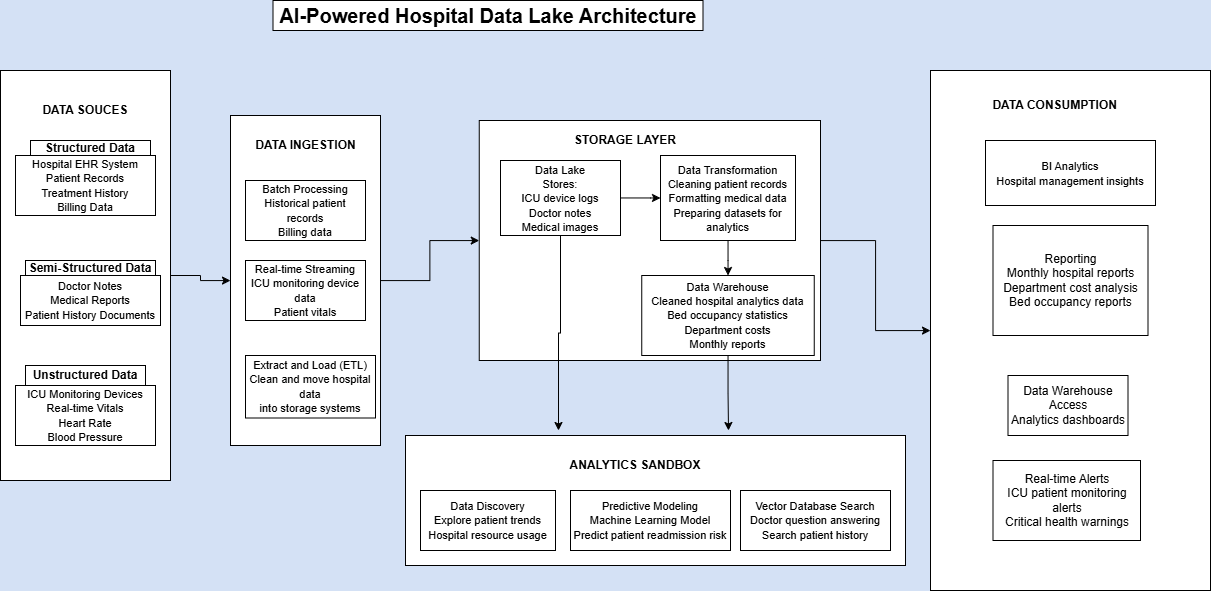

The diagram above was exported from draw.io. Its source (the exported page's mxGraphModel, read from the mxfile embedded in the PNG):
<mxGraphModel dx="1428" dy="723" grid="1" gridSize="10" guides="1" tooltips="1" connect="1" arrows="1" fold="1" page="1" pageScale="1" pageWidth="1100" pageHeight="850" background="#D4E1F5" math="0" shadow="0">
  <root>
    <mxCell id="0" />
    <mxCell id="1" parent="0" />
    <mxCell id="epf3eYZChCL1_YFhIAwJ-65" parent="1" style="rounded=0;whiteSpace=wrap;html=1;" value="" vertex="1">
      <mxGeometry height="520" width="280" x="940" y="90" as="geometry" />
    </mxCell>
    <mxCell id="epf3eYZChCL1_YFhIAwJ-62" parent="1" style="rounded=0;whiteSpace=wrap;html=1;" value="" vertex="1">
      <mxGeometry height="130" width="500" x="415" y="455" as="geometry" />
    </mxCell>
    <mxCell id="epf3eYZChCL1_YFhIAwJ-91" edge="1" parent="1" source="epf3eYZChCL1_YFhIAwJ-51" style="edgeStyle=orthogonalEdgeStyle;rounded=0;orthogonalLoop=1;jettySize=auto;html=1;" target="epf3eYZChCL1_YFhIAwJ-65" value="">
      <mxGeometry relative="1" as="geometry" />
    </mxCell>
    <mxCell id="epf3eYZChCL1_YFhIAwJ-51" parent="1" style="rounded=0;whiteSpace=wrap;html=1;" value="" vertex="1">
      <mxGeometry height="240" width="341.25" x="488.75" y="140" as="geometry" />
    </mxCell>
    <mxCell id="epf3eYZChCL1_YFhIAwJ-46" parent="1" style="rounded=0;whiteSpace=wrap;html=1;" value="&lt;div&gt;Reporting&lt;/div&gt;&lt;div&gt;Monthly hospital reports&lt;/div&gt;&lt;div&gt;Department cost analysis&lt;/div&gt;&lt;div&gt;Bed occupancy reports&lt;/div&gt;" vertex="1">
      <mxGeometry height="110" width="155" x="1002.5" y="245" as="geometry" />
    </mxCell>
    <mxCell id="epf3eYZChCL1_YFhIAwJ-76" edge="1" parent="1" source="epf3eYZChCL1_YFhIAwJ-48" style="edgeStyle=orthogonalEdgeStyle;rounded=0;orthogonalLoop=1;jettySize=auto;html=1;" target="epf3eYZChCL1_YFhIAwJ-51" value="">
      <mxGeometry relative="1" as="geometry" />
    </mxCell>
    <mxCell id="epf3eYZChCL1_YFhIAwJ-48" parent="1" style="rounded=0;whiteSpace=wrap;html=1;" value="" vertex="1">
      <mxGeometry height="330" width="150" x="240" y="135" as="geometry" />
    </mxCell>
    <mxCell id="epf3eYZChCL1_YFhIAwJ-74" edge="1" parent="1" source="epf3eYZChCL1_YFhIAwJ-47" style="edgeStyle=orthogonalEdgeStyle;rounded=0;orthogonalLoop=1;jettySize=auto;html=1;" target="epf3eYZChCL1_YFhIAwJ-48" value="">
      <mxGeometry relative="1" as="geometry">
        <Array as="points">
          <mxPoint x="210" y="295" />
          <mxPoint x="210" y="300" />
        </Array>
      </mxGeometry>
    </mxCell>
    <mxCell id="epf3eYZChCL1_YFhIAwJ-47" parent="1" style="rounded=0;whiteSpace=wrap;html=1;" value="" vertex="1">
      <mxGeometry height="410" width="170" x="10" y="90" as="geometry" />
    </mxCell>
    <mxCell id="epf3eYZChCL1_YFhIAwJ-1" parent="1" style="rounded=0;whiteSpace=wrap;html=1;" value="&lt;div&gt;&lt;font style=&quot;font-size: 11px;&quot;&gt;Hospital EHR System&lt;/font&gt;&lt;/div&gt;&lt;div&gt;&lt;font style=&quot;font-size: 11px;&quot;&gt;Patient Records&lt;/font&gt;&lt;/div&gt;&lt;div&gt;&lt;font style=&quot;font-size: 11px;&quot;&gt;Treatment History&lt;/font&gt;&lt;/div&gt;&lt;div&gt;&lt;font style=&quot;font-size: 11px;&quot;&gt;Billing Data&lt;/font&gt;&lt;/div&gt;" vertex="1">
      <mxGeometry height="60" width="140" x="25" y="175" as="geometry" />
    </mxCell>
    <mxCell id="epf3eYZChCL1_YFhIAwJ-2" parent="1" style="rounded=0;whiteSpace=wrap;html=1;" value="&lt;div&gt;&lt;font style=&quot;font-size: 11px;&quot;&gt;ICU Monitoring Devices&lt;/font&gt;&lt;/div&gt;&lt;div&gt;&lt;font style=&quot;font-size: 11px;&quot;&gt;Real-time Vitals&lt;/font&gt;&lt;/div&gt;&lt;div&gt;&lt;font style=&quot;font-size: 11px;&quot;&gt;Heart Rate&lt;/font&gt;&lt;/div&gt;&lt;div&gt;&lt;font style=&quot;font-size: 11px;&quot;&gt;Blood Pressure&lt;/font&gt;&lt;/div&gt;" vertex="1">
      <mxGeometry height="60" width="140" x="25" y="405" as="geometry" />
    </mxCell>
    <mxCell id="epf3eYZChCL1_YFhIAwJ-3" parent="1" style="rounded=0;whiteSpace=wrap;html=1;" value="&lt;div&gt;&lt;font style=&quot;font-size: 11px;&quot;&gt;Doctor Notes&lt;/font&gt;&lt;/div&gt;&lt;div&gt;&lt;font style=&quot;font-size: 11px;&quot;&gt;Medical Reports&lt;/font&gt;&lt;/div&gt;&lt;div&gt;&lt;font style=&quot;font-size: 11px;&quot;&gt;Patient History Documents&lt;/font&gt;&lt;/div&gt;" vertex="1">
      <mxGeometry height="50" width="140" x="30" y="295" as="geometry" />
    </mxCell>
    <mxCell id="epf3eYZChCL1_YFhIAwJ-80" edge="1" parent="1" source="epf3eYZChCL1_YFhIAwJ-6" style="edgeStyle=orthogonalEdgeStyle;rounded=0;orthogonalLoop=1;jettySize=auto;html=1;" value="">
      <mxGeometry relative="1" as="geometry">
        <mxPoint x="568" y="450" as="targetPoint" />
      </mxGeometry>
    </mxCell>
    <mxCell id="epf3eYZChCL1_YFhIAwJ-83" edge="1" parent="1" source="epf3eYZChCL1_YFhIAwJ-6" style="edgeStyle=orthogonalEdgeStyle;rounded=0;orthogonalLoop=1;jettySize=auto;html=1;entryX=0;entryY=0.5;entryDx=0;entryDy=0;" target="epf3eYZChCL1_YFhIAwJ-41" value="">
      <mxGeometry relative="1" as="geometry">
        <Array as="points">
          <mxPoint x="660" y="217" />
        </Array>
      </mxGeometry>
    </mxCell>
    <mxCell id="epf3eYZChCL1_YFhIAwJ-6" parent="1" style="rounded=0;whiteSpace=wrap;html=1;" value="&lt;div&gt;&lt;font style=&quot;font-size: 11px;&quot;&gt;Data Lake&lt;/font&gt;&lt;/div&gt;&lt;div&gt;&lt;font style=&quot;font-size: 11px;&quot;&gt;Stores:&lt;/font&gt;&lt;/div&gt;&lt;div&gt;&lt;font style=&quot;font-size: 11px;&quot;&gt;ICU device logs&lt;/font&gt;&lt;/div&gt;&lt;div&gt;&lt;font style=&quot;font-size: 11px;&quot;&gt;Doctor notes&lt;/font&gt;&lt;/div&gt;&lt;div&gt;&lt;font style=&quot;font-size: 11px;&quot;&gt;Medical images&lt;/font&gt;&lt;/div&gt;" vertex="1">
      <mxGeometry height="75" width="120" x="510" y="180" as="geometry" />
    </mxCell>
    <mxCell id="epf3eYZChCL1_YFhIAwJ-90" edge="1" parent="1" source="epf3eYZChCL1_YFhIAwJ-7" style="edgeStyle=orthogonalEdgeStyle;rounded=0;orthogonalLoop=1;jettySize=auto;html=1;" value="">
      <mxGeometry relative="1" as="geometry">
        <mxPoint x="738" y="450" as="targetPoint" />
      </mxGeometry>
    </mxCell>
    <mxCell id="epf3eYZChCL1_YFhIAwJ-7" parent="1" style="rounded=0;whiteSpace=wrap;html=1;" value="&lt;div&gt;&lt;font style=&quot;font-size: 11px;&quot;&gt;Data Warehouse&lt;/font&gt;&lt;/div&gt;&lt;div&gt;&lt;font style=&quot;font-size: 11px;&quot;&gt;Cleaned hospital analytics data&lt;/font&gt;&lt;/div&gt;&lt;div&gt;&lt;span style=&quot;background-color: transparent; color: light-dark(rgb(0, 0, 0), rgb(255, 255, 255));&quot;&gt;&lt;font style=&quot;font-size: 11px;&quot;&gt;Bed occupancy statistics&lt;/font&gt;&lt;/span&gt;&lt;/div&gt;&lt;div&gt;&lt;font style=&quot;font-size: 11px;&quot;&gt;Department costs&lt;/font&gt;&lt;/div&gt;&lt;div&gt;&lt;font style=&quot;font-size: 11px;&quot;&gt;Monthly reports&lt;/font&gt;&lt;/div&gt;" vertex="1">
      <mxGeometry height="80" width="172.5" x="651.25" y="295" as="geometry" />
    </mxCell>
    <mxCell id="epf3eYZChCL1_YFhIAwJ-12" parent="1" style="rounded=0;whiteSpace=wrap;html=1;" value="&lt;div&gt;&lt;span style=&quot;font-size: 11px;&quot;&gt;BI Analytics&lt;/span&gt;&lt;/div&gt;&lt;div&gt;&lt;span style=&quot;font-size: 11px;&quot;&gt;Hospital management insights&lt;/span&gt;&lt;/div&gt;" vertex="1">
      <mxGeometry height="65" width="170" x="995" y="160" as="geometry" />
    </mxCell>
    <mxCell id="epf3eYZChCL1_YFhIAwJ-32" parent="1" style="rounded=0;whiteSpace=wrap;html=1;" value="&lt;b&gt;&lt;font style=&quot;font-size: 20px;&quot;&gt;AI-Powered Hospital Data Lake Architecture&lt;/font&gt;&lt;/b&gt;" vertex="1">
      <mxGeometry height="30" width="430" x="282.5" y="20" as="geometry" />
    </mxCell>
    <mxCell id="epf3eYZChCL1_YFhIAwJ-33" parent="1" style="rounded=0;whiteSpace=wrap;html=1;" value="&lt;b&gt;Structured Data&lt;/b&gt;" vertex="1">
      <mxGeometry height="15" width="120" x="40" y="160" as="geometry" />
    </mxCell>
    <mxCell id="epf3eYZChCL1_YFhIAwJ-34" parent="1" style="rounded=0;whiteSpace=wrap;html=1;" value="&lt;b&gt;Semi-Structured Data&lt;/b&gt;" vertex="1">
      <mxGeometry height="15" width="130" x="35" y="280" as="geometry" />
    </mxCell>
    <mxCell id="epf3eYZChCL1_YFhIAwJ-35" parent="1" style="rounded=0;whiteSpace=wrap;html=1;" value="&lt;b&gt;Unstructured Data&lt;/b&gt;" vertex="1">
      <mxGeometry height="20" width="120" x="35" y="385" as="geometry" />
    </mxCell>
    <mxCell id="epf3eYZChCL1_YFhIAwJ-37" parent="1" style="rounded=0;whiteSpace=wrap;html=1;" value="&lt;font style=&quot;font-size: 11px;&quot;&gt;Batch Processing&lt;br&gt;Historical patient records&lt;br&gt;Billing data&lt;/font&gt;" vertex="1">
      <mxGeometry height="60" width="120" x="255" y="200" as="geometry" />
    </mxCell>
    <mxCell id="epf3eYZChCL1_YFhIAwJ-38" parent="1" style="rounded=0;whiteSpace=wrap;html=1;" value="&lt;div&gt;&lt;font style=&quot;font-size: 11px;&quot;&gt;Real-time Streaming&lt;/font&gt;&lt;/div&gt;&lt;div&gt;&lt;font style=&quot;font-size: 11px;&quot;&gt;ICU monitoring device data&lt;/font&gt;&lt;/div&gt;&lt;div&gt;&lt;font style=&quot;font-size: 11px;&quot;&gt;Patient vitals&lt;/font&gt;&lt;/div&gt;" vertex="1">
      <mxGeometry height="60" width="120" x="255" y="280" as="geometry" />
    </mxCell>
    <mxCell id="epf3eYZChCL1_YFhIAwJ-39" parent="1" style="rounded=0;whiteSpace=wrap;html=1;" value="&lt;div&gt;&lt;font style=&quot;font-size: 11px;&quot;&gt;Extract and Load (ETL)&lt;/font&gt;&lt;/div&gt;&lt;div&gt;&lt;font style=&quot;font-size: 11px;&quot;&gt;Clean and move hospital data&lt;/font&gt;&lt;/div&gt;&lt;div&gt;&lt;font style=&quot;font-size: 11px;&quot;&gt;into storage systems&lt;/font&gt;&lt;/div&gt;" vertex="1">
      <mxGeometry height="62.5" width="130" x="255" y="375" as="geometry" />
    </mxCell>
    <mxCell id="epf3eYZChCL1_YFhIAwJ-85" edge="1" parent="1" source="epf3eYZChCL1_YFhIAwJ-41" style="edgeStyle=orthogonalEdgeStyle;rounded=0;orthogonalLoop=1;jettySize=auto;html=1;" target="epf3eYZChCL1_YFhIAwJ-7" value="">
      <mxGeometry relative="1" as="geometry" />
    </mxCell>
    <mxCell id="epf3eYZChCL1_YFhIAwJ-41" parent="1" style="rounded=0;whiteSpace=wrap;html=1;" value="&lt;div&gt;&lt;font style=&quot;font-size: 11px;&quot;&gt;Data Transformation&lt;/font&gt;&lt;/div&gt;&lt;div&gt;&lt;font style=&quot;font-size: 11px;&quot;&gt;Cleaning patient records&lt;/font&gt;&lt;/div&gt;&lt;div&gt;&lt;font style=&quot;font-size: 11px;&quot;&gt;Formatting medical data&lt;/font&gt;&lt;/div&gt;&lt;div&gt;&lt;font style=&quot;font-size: 11px;&quot;&gt;Preparing datasets for analytics&lt;/font&gt;&lt;/div&gt;" vertex="1">
      <mxGeometry height="85" width="135" x="670" y="175" as="geometry" />
    </mxCell>
    <mxCell id="epf3eYZChCL1_YFhIAwJ-42" parent="1" style="rounded=0;whiteSpace=wrap;html=1;" value="&lt;div&gt;&lt;font style=&quot;font-size: 11px;&quot;&gt;Vector Database Search&lt;/font&gt;&lt;/div&gt;&lt;div&gt;&lt;font style=&quot;font-size: 11px;&quot;&gt;Doctor question answering&lt;/font&gt;&lt;/div&gt;&lt;div&gt;&lt;font style=&quot;font-size: 11px;&quot;&gt;Search patient history&lt;/font&gt;&lt;/div&gt;" vertex="1">
      <mxGeometry height="60" width="150" x="750" y="510" as="geometry" />
    </mxCell>
    <mxCell id="epf3eYZChCL1_YFhIAwJ-43" parent="1" style="rounded=0;whiteSpace=wrap;html=1;" value="&lt;div&gt;&lt;font style=&quot;font-size: 11px;&quot;&gt;Predictive Modeling&lt;/font&gt;&lt;/div&gt;&lt;div&gt;&lt;font style=&quot;font-size: 11px;&quot;&gt;Machine Learning Model&lt;/font&gt;&lt;/div&gt;&lt;div&gt;&lt;font style=&quot;font-size: 11px;&quot;&gt;Predict patient readmission risk&lt;/font&gt;&lt;/div&gt;" vertex="1">
      <mxGeometry height="60" width="160" x="580" y="510" as="geometry" />
    </mxCell>
    <mxCell id="epf3eYZChCL1_YFhIAwJ-44" parent="1" style="rounded=0;whiteSpace=wrap;html=1;" value="&lt;div&gt;&lt;font style=&quot;font-size: 11px;&quot;&gt;Data Discovery&lt;/font&gt;&lt;/div&gt;&lt;div&gt;&lt;font style=&quot;font-size: 11px;&quot;&gt;Explore patient trends&lt;/font&gt;&lt;/div&gt;&lt;div&gt;&lt;font style=&quot;font-size: 11px;&quot;&gt;Hospital resource usage&lt;/font&gt;&lt;/div&gt;" vertex="1">
      <mxGeometry height="60" width="135" x="430" y="510" as="geometry" />
    </mxCell>
    <mxCell id="epf3eYZChCL1_YFhIAwJ-45" parent="1" style="rounded=0;whiteSpace=wrap;html=1;" value="&lt;div&gt;Data Warehouse Access&lt;/div&gt;&lt;div&gt;Analytics dashboards&lt;/div&gt;" vertex="1">
      <mxGeometry height="60" width="120" x="1017.5" y="395" as="geometry" />
    </mxCell>
    <mxCell id="epf3eYZChCL1_YFhIAwJ-49" parent="1" style="rounded=0;whiteSpace=wrap;html=1;strokeColor=#FFFFFF;" value="&lt;font&gt;&lt;b&gt;DATA INGESTION&lt;/b&gt;&lt;/font&gt;" vertex="1">
      <mxGeometry height="20" width="145" x="242.5" y="155" as="geometry" />
    </mxCell>
    <mxCell id="epf3eYZChCL1_YFhIAwJ-54" parent="1" style="text;html=1;whiteSpace=wrap;strokeColor=none;fillColor=none;align=center;verticalAlign=middle;rounded=0;" value="&lt;b&gt;STORAGE LAYER&lt;/b&gt;" vertex="1">
      <mxGeometry height="30" width="110" x="580" y="145" as="geometry" />
    </mxCell>
    <mxCell id="epf3eYZChCL1_YFhIAwJ-63" parent="1" style="text;html=1;whiteSpace=wrap;strokeColor=none;fillColor=none;align=center;verticalAlign=middle;rounded=0;" value="&lt;b&gt;ANALYTICS SANDBOX&lt;/b&gt;" vertex="1">
      <mxGeometry height="30" width="190" x="550" y="470" as="geometry" />
    </mxCell>
    <mxCell id="epf3eYZChCL1_YFhIAwJ-64" parent="1" style="rounded=0;whiteSpace=wrap;html=1;" value="&lt;div&gt;Real-time Alerts&lt;/div&gt;&lt;div&gt;ICU patient monitoring alerts&lt;/div&gt;&lt;div&gt;Critical health warnings&lt;/div&gt;" vertex="1">
      <mxGeometry height="80" width="147.5" x="1002.5" y="480" as="geometry" />
    </mxCell>
    <mxCell id="epf3eYZChCL1_YFhIAwJ-66" parent="1" style="text;html=1;whiteSpace=wrap;strokeColor=none;fillColor=none;align=center;verticalAlign=middle;rounded=0;" value="&lt;b&gt;&amp;nbsp;DATA CONSUMPTION&lt;/b&gt;" vertex="1">
      <mxGeometry height="30" width="150" x="987.5" y="110" as="geometry" />
    </mxCell>
    <mxCell id="epf3eYZChCL1_YFhIAwJ-67" parent="1" style="text;html=1;whiteSpace=wrap;strokeColor=none;fillColor=none;align=center;verticalAlign=middle;rounded=0;" value="&lt;b&gt;DATA SOUCES&lt;/b&gt;" vertex="1">
      <mxGeometry height="30" width="100" x="45" y="115" as="geometry" />
    </mxCell>
  </root>
</mxGraphModel>